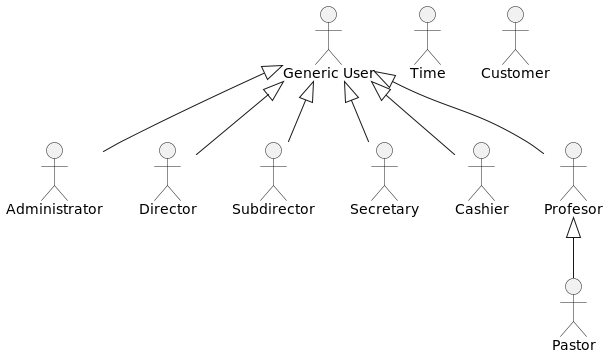

The diagram above was rendered by PlantUML. Its source (embedded in the PNG):
@startuml
'skinparam BackgroundColor transparent

:User: as "Generic User"

User <|-- Administrator
User <|-- Director
User <|-- Subdirector
User <|-- Secretary
User <|-- Cashier
User <|-- Profesor


Profesor <|-- Pastor

:Time: as "Time"
:Customer: as Customer

@enduml